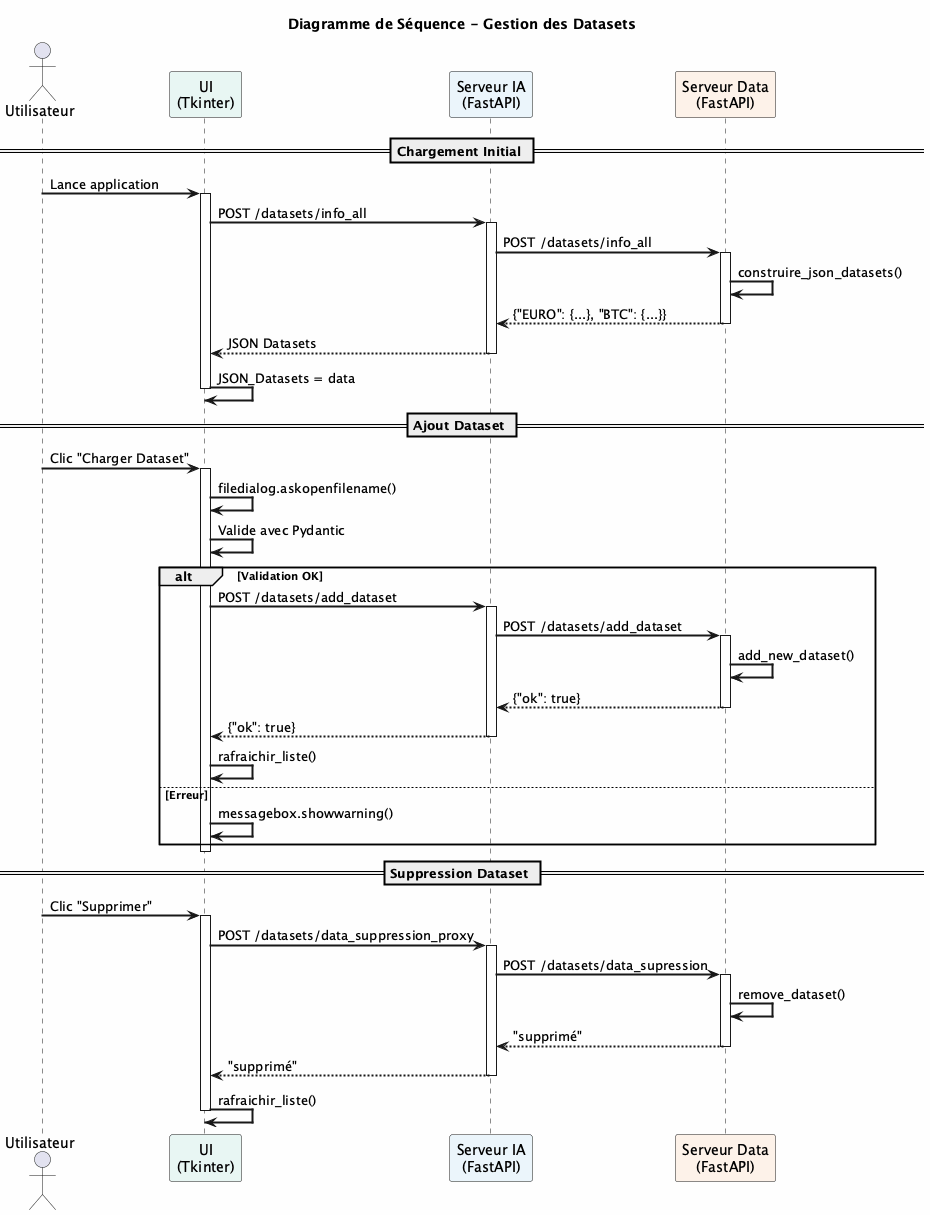

The diagram above was rendered by PlantUML. Its source (embedded in the PNG):
@startuml
skinparam backgroundColor #FEFEFE
skinparam sequenceArrowThickness 2

title Diagramme de Séquence - Gestion des Datasets

actor Utilisateur as U
participant "UI\n(Tkinter)" as UI #E8F6F3
participant "Serveur IA\n(FastAPI)" as IA #EBF5FB
participant "Serveur Data\n(FastAPI)" as DATA #FDF2E9

== Chargement Initial ==
U -> UI: Lance application
activate UI
UI -> IA: POST /datasets/info_all
activate IA
IA -> DATA: POST /datasets/info_all
activate DATA
DATA -> DATA: construire_json_datasets()
DATA --> IA: {"EURO": {...}, "BTC": {...}}
deactivate DATA
IA --> UI: JSON Datasets
deactivate IA
UI -> UI: JSON_Datasets = data
deactivate UI

== Ajout Dataset ==
U -> UI: Clic "Charger Dataset"
activate UI
UI -> UI: filedialog.askopenfilename()
UI -> UI: Valide avec Pydantic

alt Validation OK
  UI -> IA: POST /datasets/add_dataset
  activate IA
  IA -> DATA: POST /datasets/add_dataset
  activate DATA
  DATA -> DATA: add_new_dataset()
  DATA --> IA: {"ok": true}
  deactivate DATA
  IA --> UI: {"ok": true}
  deactivate IA
  UI -> UI: rafraichir_liste()
else Erreur
  UI -> UI: messagebox.showwarning()
end
deactivate UI

== Suppression Dataset ==
U -> UI: Clic "Supprimer"
activate UI
UI -> IA: POST /datasets/data_suppression_proxy
activate IA
IA -> DATA: POST /datasets/data_supression
activate DATA
DATA -> DATA: remove_dataset()
DATA --> IA: "supprimé"
deactivate DATA
IA --> UI: "supprimé"
deactivate IA
UI -> UI: rafraichir_liste()
deactivate UI

@enduml